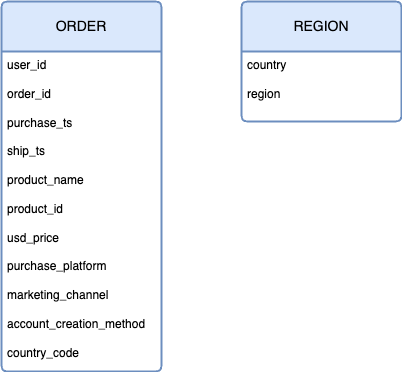

The diagram above was exported from draw.io. Its source (the exported page's mxGraphModel, read from the mxfile embedded in the PNG):
<mxGraphModel dx="587" dy="681" grid="1" gridSize="10" guides="1" tooltips="1" connect="1" arrows="1" fold="1" page="1" pageScale="1" pageWidth="850" pageHeight="1100" math="0" shadow="0">
  <root>
    <mxCell id="0" />
    <mxCell id="1" parent="0" />
    <mxCell id="5F9LSORp5l9B9vd-t4y6-1" value="ORDER" style="swimlane;childLayout=stackLayout;horizontal=1;startSize=50;horizontalStack=0;rounded=1;fontSize=14;fontStyle=0;strokeWidth=2;resizeParent=0;resizeLast=1;shadow=0;dashed=0;align=center;arcSize=4;whiteSpace=wrap;html=1;fillColor=#dae8fc;strokeColor=#6c8ebf;" vertex="1" parent="1">
      <mxGeometry x="40" y="40" width="160" height="370" as="geometry" />
    </mxCell>
    <mxCell id="5F9LSORp5l9B9vd-t4y6-2" value="user_id&lt;div&gt;&lt;br&gt;&lt;/div&gt;&lt;div&gt;order_id&lt;/div&gt;&lt;div&gt;&lt;br&gt;&lt;/div&gt;&lt;div&gt;purchase_ts&lt;/div&gt;&lt;div&gt;&lt;br&gt;&lt;/div&gt;&lt;div&gt;ship_ts&lt;/div&gt;&lt;div&gt;&lt;br&gt;&lt;/div&gt;&lt;div&gt;product_name&lt;/div&gt;&lt;div&gt;&lt;br&gt;&lt;/div&gt;&lt;div&gt;product_id&lt;/div&gt;&lt;div&gt;&lt;br&gt;&lt;/div&gt;&lt;div&gt;usd_price&lt;/div&gt;&lt;div&gt;&lt;br&gt;&lt;/div&gt;&lt;div&gt;purchase_platform&lt;/div&gt;&lt;div&gt;&lt;br&gt;&lt;/div&gt;&lt;div&gt;marketing_channel&lt;/div&gt;&lt;div&gt;&lt;br&gt;&lt;/div&gt;&lt;div&gt;account_creation_method&lt;/div&gt;&lt;div&gt;&lt;br&gt;&lt;/div&gt;&lt;div&gt;country_code&lt;/div&gt;" style="align=left;strokeColor=none;fillColor=none;spacingLeft=4;spacingRight=4;fontSize=12;verticalAlign=top;resizable=0;rotatable=0;part=1;html=1;whiteSpace=wrap;" vertex="1" parent="5F9LSORp5l9B9vd-t4y6-1">
      <mxGeometry y="50" width="160" height="320" as="geometry" />
    </mxCell>
    <mxCell id="5F9LSORp5l9B9vd-t4y6-6" value="REGION" style="swimlane;childLayout=stackLayout;horizontal=1;startSize=50;horizontalStack=0;rounded=1;fontSize=14;fontStyle=0;strokeWidth=2;resizeParent=0;resizeLast=1;shadow=0;dashed=0;align=center;arcSize=4;whiteSpace=wrap;html=1;fillColor=#dae8fc;strokeColor=#6c8ebf;" vertex="1" parent="1">
      <mxGeometry x="280" y="40" width="160" height="120" as="geometry" />
    </mxCell>
    <mxCell id="5F9LSORp5l9B9vd-t4y6-7" value="country&lt;div&gt;&lt;br&gt;&lt;/div&gt;&lt;div&gt;region&lt;/div&gt;" style="align=left;strokeColor=none;fillColor=none;spacingLeft=4;spacingRight=4;fontSize=12;verticalAlign=top;resizable=0;rotatable=0;part=1;html=1;whiteSpace=wrap;" vertex="1" parent="5F9LSORp5l9B9vd-t4y6-6">
      <mxGeometry y="50" width="160" height="70" as="geometry" />
    </mxCell>
  </root>
</mxGraphModel>